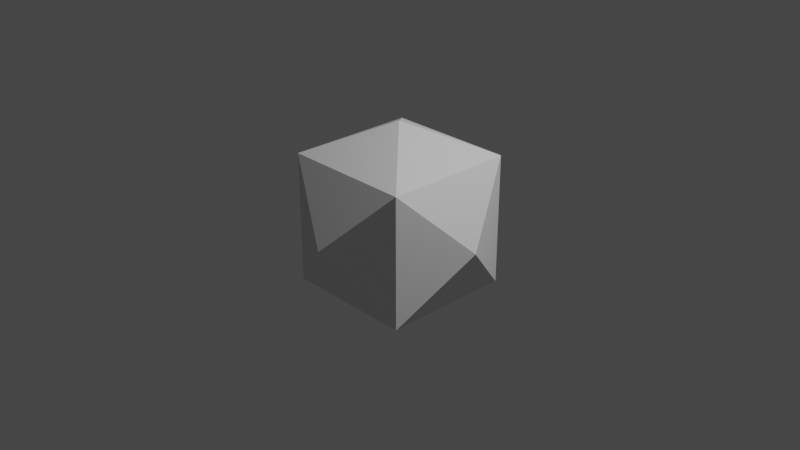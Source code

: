 # Source: tetrakis.blend  (saved by Blender 2.82.7; exported with 4.5.12 LTS)
import bpy
from mathutils import Matrix  # noqa: F401  (used for matrix-valued properties, if any)

bpy.ops.wm.read_factory_settings(use_empty=True)
scene = bpy.context.scene
scene.name = 'Scene'

# ---- collections
col_collection = bpy.data.collections.new('Collection'); scene.collection.children.link(col_collection)

# ---- world
world_world = bpy.data.worlds.new('World'); scene.world = world_world
world_world.use_nodes = True; world_world.node_tree.nodes.clear()
_N = world_world.node_tree.nodes; _L = world_world.node_tree.links
n0 = _N.new('ShaderNodeOutputWorld'); n0.name = 'World Output'; n0.location = (300, 300)
n1 = _N.new('ShaderNodeBackground'); n1.name = 'Background'; n1.location = (10, 300)
n1.inputs[0].default_value = (0.05088, 0.05088, 0.05088, 1.0)
_L.new(n1.outputs[0], n0.inputs[0])
n0.is_active_output = True
world_world.color = (0.05088, 0.05088, 0.05088)
world_world.use_sun_shadow = False
world_world.sun_shadow_jitter_overblur = 0.0

# ---- cameras
cam_camera = bpy.data.cameras.new('Camera')
cam_camera.clip_end = 100.0
cam_camera.ortho_scale = 7.314

# ---- lights
light_light = bpy.data.lights.new('Light', 'POINT')
light_light.transmission_factor = 0.0
light_light.energy = 1000.0
light_light.shadow_soft_size = 0.1
light_light.shadow_maximum_resolution = 0.006
light_light.use_absolute_resolution = True

# ---- meshes
me_tetrakis_hexeaedre_007 = bpy.data.meshes.new('tetrakis_hexeaedre.007')
me_tetrakis_hexeaedre_007.from_pydata([(0.7071, 0.7071, -0.7071), (-0.7071, 0.7071, -0.7071), (0.0, 1.061, 0.0), (0.7071, 0.7071, 0.7071), (0.0, -6.623e-08, -1.061), (-0.7071, 0.7071, 0.7071), (1.061, 8.303e-09, -5.793e-08), (-0.7071, -0.7071, -0.7071), (0.7071, -0.7071, -0.7071), (-1.061, -8.303e-09, 5.793e-08), (0.7071, -0.7071, 0.7071), (0.0, 6.623e-08, 1.061), (-0.7071, -0.7071, 0.7071), (0.0, -1.061, 0.0)], [], [(1, 0, 2), (0, 3, 2), (1, 4, 0), (2, 5, 1), (6, 3, 0), (5, 2, 3), (7, 4, 1), (8, 0, 4), (9, 1, 5), (6, 10, 3), (0, 8, 6), (3, 11, 5), (7, 8, 4), (1, 9, 7), (5, 12, 9), (8, 10, 6), (11, 3, 10), (12, 5, 11), (13, 8, 7), (12, 7, 9), (8, 13, 10), (10, 12, 11), (7, 12, 13), (12, 10, 13)])
_ca = me_tetrakis_hexeaedre_007.color_attributes.new('Col', 'BYTE_COLOR', 'CORNER')
_ca.data.foreach_set('color', [1.0, 0.0, 0.0, 1.0, 1.0, 0.003035, 0.005182, 1.0, 1.0, 0.0, 0.0, 1.0, 1.0, 0.003035, 0.005182, 1.0, 1.0, 0.0, 0.0, 1.0, 1.0, 0.0, 0.0, 1.0, 1.0, 0.0, 0.0, 1.0, 1.0, 0.0, 0.0, 1.0, 1.0, 0.003035, 0.005182, 1.0, 1.0, 0.0, 0.0, 1.0, 1.0, 0.0, 0.0, 1.0, 1.0, 0.0, 0.0, 1.0, 1.0, 0.0, 0.0, 1.0, 1.0, 0.0, 0.0, 1.0, 1.0, 0.003035, 0.005182, 1.0, 1.0, 0.0, 0.0, 1.0, 1.0, 0.0, 0.0, 1.0, 1.0, 0.0, 0.0, 1.0, 1.0, 0.0, 0.0, 1.0, 1.0, 0.0, 0.0, 1.0, 1.0, 0.0, 0.0, 1.0, 1.0, 0.0, 0.0, 1.0, 1.0, 0.003035, 0.005182, 1.0, 1.0, 0.0, 0.0, 1.0, 1.0, 0.0, 0.0, 1.0, 1.0, 0.0, 0.0, 1.0, 1.0, 0.0, 0.0, 1.0, 1.0, 0.0, 0.0, 1.0, 1.0, 0.0, 0.0, 1.0, 1.0, 0.0, 0.0, 1.0, 1.0, 0.003035, 0.005182, 1.0, 1.0, 0.0, 0.0, 1.0, 1.0, 0.0, 0.0, 1.0, 1.0, 0.0, 0.0, 1.0, 1.0, 0.0, 0.0, 1.0, 1.0, 0.0, 0.0, 1.0, 1.0, 0.0, 0.0, 1.0, 1.0, 0.0, 0.0, 1.0, 1.0, 0.0, 0.0, 1.0, 1.0, 0.0, 0.0, 1.0, 1.0, 0.0, 0.0, 1.0, 1.0, 0.0, 0.0, 1.0, 1.0, 0.0, 0.0, 1.0, 1.0, 0.0, 0.0, 1.0, 1.0, 0.0, 0.0, 1.0, 1.0, 0.0, 0.0, 1.0, 1.0, 0.0, 0.0, 1.0, 1.0, 0.0, 0.0, 1.0, 1.0, 0.0, 0.0, 1.0, 1.0, 0.0, 0.0, 1.0, 1.0, 0.0, 0.0, 1.0, 1.0, 0.0, 0.0, 1.0, 1.0, 0.0, 0.0, 1.0, 1.0, 0.0, 0.0, 1.0, 1.0, 0.0, 0.0, 1.0, 1.0, 0.0, 0.0, 1.0, 1.0, 0.0, 0.0, 1.0, 1.0, 0.0, 0.0, 1.0, 1.0, 0.0, 0.0, 1.0, 1.0, 0.0, 0.0, 1.0, 1.0, 0.0, 0.0, 1.0, 1.0, 0.0, 0.0, 1.0, 1.0, 0.0, 0.0, 1.0, 1.0, 0.0, 0.0, 1.0, 1.0, 0.0, 0.0, 1.0, 1.0, 0.0, 0.0, 1.0, 1.0, 0.0, 0.0, 1.0, 1.0, 0.0, 0.0, 1.0, 1.0, 0.0, 0.0, 1.0, 1.0, 0.0, 0.0, 1.0, 1.0, 0.0, 0.0, 1.0, 1.0, 0.0, 0.0, 1.0])
me_tetrakis_hexeaedre_007.use_remesh_fix_poles = True
me_tetrakis_hexeaedre_007.use_remesh_preserve_attributes = False
me_tetrakis_hexeaedre_007.use_mirror_vertex_groups = False
me_tetrakis_hexeaedre_007.update()

# ---- objects
ob_light = bpy.data.objects.new('Light', light_light)
ob_camera = bpy.data.objects.new('Camera', cam_camera)
ob_tetrakis = bpy.data.objects.new('tetrakis', me_tetrakis_hexeaedre_007)

# ---- transforms, parenting, visibility, modifiers, constraints
ob_light.location = (4.076, 1.005, 5.904)
ob_light.rotation_euler = (0.6503, 0.05522, 1.866)
ob_light.lock_rotations_4d = False
ob_light.empty_display_type = 'ARROWS'
ob_light.color = (0.0, 0.0, 0.0, 0.0)
ob_light.lineart.crease_threshold = 0.0
ob_camera.location = (7.359, -6.926, 4.958)
ob_camera.rotation_euler = (1.109, 0.0, 0.8149)
ob_camera.lock_rotations_4d = False
ob_camera.empty_display_type = 'ARROWS'
ob_camera.color = (0.0, 0.0, 0.0, 0.0)
ob_camera.display_type = 'WIRE'
ob_camera.lineart.crease_threshold = 0.0
ob_tetrakis.location = (0.0, 0.0, 0.0)
ob_tetrakis.lineart.crease_threshold = 0.0

# ---- collection membership
col_collection.objects.link(ob_light)
col_collection.objects.link(ob_camera)
col_collection.objects.link(ob_tetrakis)

# ---- scene / render settings (as saved in the file)
scene.camera = ob_camera
scene.frame_start = 1; scene.frame_end = 250; scene.frame_set(1)
scene.render.engine = 'BLENDER_EEVEE_NEXT'
scene.cycles.use_denoising = False
scene.cycles.samples = 128
scene.cycles.sampling_pattern = 'TABULATED_SOBOL'
scene.cycles.use_adaptive_sampling = False
scene.cycles.use_light_tree = False
scene.view_settings.view_transform = 'Filmic'
bpy.context.view_layer.update()
